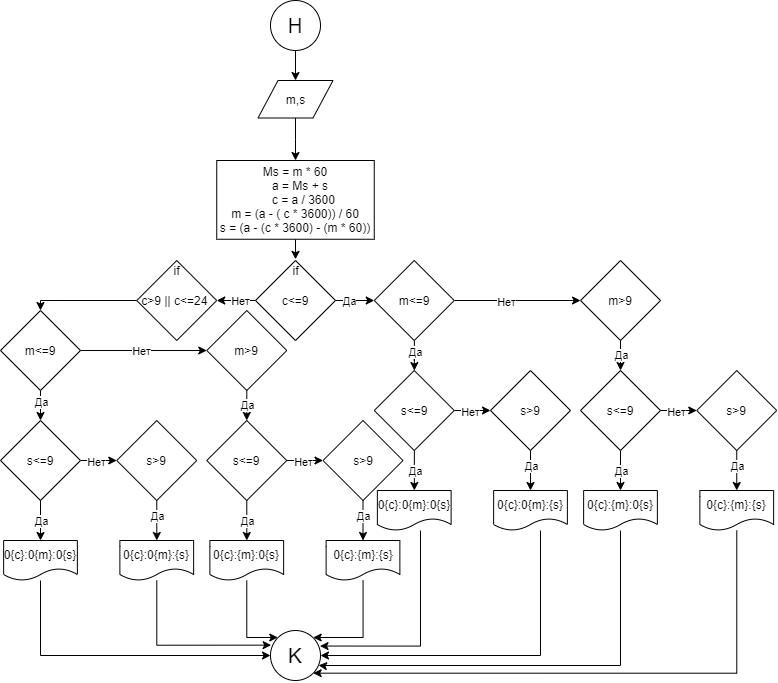

The diagram above was exported from draw.io. Its source (the exported page's mxGraphModel, read from the mxfile embedded in the PNG):
<mxGraphModel dx="1483" dy="867" grid="1" gridSize="10" guides="1" tooltips="1" connect="1" arrows="1" fold="1" page="1" pageScale="1" pageWidth="827" pageHeight="1169" math="0" shadow="0">
  <root>
    <mxCell id="0" />
    <mxCell id="1" parent="0" />
    <mxCell id="UECsqc6dmwc2SV9R_z9z-1" value="" style="edgeStyle=orthogonalEdgeStyle;rounded=0;orthogonalLoop=1;jettySize=auto;html=1;" edge="1" parent="1" source="UECsqc6dmwc2SV9R_z9z-2" target="UECsqc6dmwc2SV9R_z9z-3">
      <mxGeometry relative="1" as="geometry" />
    </mxCell>
    <mxCell id="UECsqc6dmwc2SV9R_z9z-2" value="&lt;font style=&quot;font-size: 20px&quot;&gt;H&lt;/font&gt;" style="ellipse;whiteSpace=wrap;html=1;aspect=fixed;" vertex="1" parent="1">
      <mxGeometry x="295" width="50" height="50" as="geometry" />
    </mxCell>
    <mxCell id="UECsqc6dmwc2SV9R_z9z-5" value="" style="edgeStyle=orthogonalEdgeStyle;rounded=0;orthogonalLoop=1;jettySize=auto;html=1;" edge="1" parent="1" source="UECsqc6dmwc2SV9R_z9z-3" target="UECsqc6dmwc2SV9R_z9z-4">
      <mxGeometry relative="1" as="geometry" />
    </mxCell>
    <mxCell id="UECsqc6dmwc2SV9R_z9z-3" value="m,s" style="shape=parallelogram;perimeter=parallelogramPerimeter;whiteSpace=wrap;html=1;fixedSize=1;" vertex="1" parent="1">
      <mxGeometry x="282.5" y="80" width="75" height="37.5" as="geometry" />
    </mxCell>
    <mxCell id="UECsqc6dmwc2SV9R_z9z-7" value="" style="edgeStyle=orthogonalEdgeStyle;rounded=0;orthogonalLoop=1;jettySize=auto;html=1;" edge="1" parent="1" source="UECsqc6dmwc2SV9R_z9z-4" target="UECsqc6dmwc2SV9R_z9z-6">
      <mxGeometry relative="1" as="geometry" />
    </mxCell>
    <mxCell id="UECsqc6dmwc2SV9R_z9z-4" value="&lt;div&gt;&lt;span&gt;Ms = m * 60&lt;/span&gt;&lt;/div&gt;&lt;div&gt;&amp;nbsp; &amp;nbsp;a = Ms + s&lt;/div&gt;&lt;div&gt;&amp;nbsp; &amp;nbsp; &amp;nbsp; &amp;nbsp; &amp;nbsp; &amp;nbsp; &amp;nbsp; c = a / 3600&amp;nbsp; &amp;nbsp; &amp;nbsp; &amp;nbsp; &amp;nbsp;&lt;/div&gt;&lt;div&gt;m = (a - ( c * 3600)) / 60&lt;/div&gt;&lt;div&gt;s = (a - (c * 3600) - (m * 60))&lt;/div&gt;" style="whiteSpace=wrap;html=1;" vertex="1" parent="1">
      <mxGeometry x="241.25" y="160" width="157.5" height="78.75" as="geometry" />
    </mxCell>
    <mxCell id="UECsqc6dmwc2SV9R_z9z-10" value="" style="edgeStyle=orthogonalEdgeStyle;rounded=0;orthogonalLoop=1;jettySize=auto;html=1;" edge="1" parent="1" source="UECsqc6dmwc2SV9R_z9z-6" target="UECsqc6dmwc2SV9R_z9z-9">
      <mxGeometry relative="1" as="geometry" />
    </mxCell>
    <mxCell id="UECsqc6dmwc2SV9R_z9z-12" value="Нет" style="edgeLabel;html=1;align=center;verticalAlign=middle;resizable=0;points=[];" vertex="1" connectable="0" parent="UECsqc6dmwc2SV9R_z9z-10">
      <mxGeometry x="-0.6828" relative="1" as="geometry">
        <mxPoint x="-9" as="offset" />
      </mxGeometry>
    </mxCell>
    <mxCell id="UECsqc6dmwc2SV9R_z9z-14" value="" style="edgeStyle=orthogonalEdgeStyle;rounded=0;orthogonalLoop=1;jettySize=auto;html=1;" edge="1" parent="1" source="UECsqc6dmwc2SV9R_z9z-6" target="UECsqc6dmwc2SV9R_z9z-13">
      <mxGeometry relative="1" as="geometry" />
    </mxCell>
    <mxCell id="UECsqc6dmwc2SV9R_z9z-15" value="Да" style="edgeLabel;html=1;align=center;verticalAlign=middle;resizable=0;points=[];" vertex="1" connectable="0" parent="UECsqc6dmwc2SV9R_z9z-14">
      <mxGeometry x="-0.3932" relative="1" as="geometry">
        <mxPoint as="offset" />
      </mxGeometry>
    </mxCell>
    <mxCell id="UECsqc6dmwc2SV9R_z9z-6" value="c&amp;lt;=9" style="rhombus;whiteSpace=wrap;html=1;" vertex="1" parent="1">
      <mxGeometry x="280" y="260.005" width="80" height="80" as="geometry" />
    </mxCell>
    <mxCell id="UECsqc6dmwc2SV9R_z9z-8" value="if&lt;br&gt;" style="text;html=1;align=center;verticalAlign=middle;resizable=0;points=[];autosize=1;strokeColor=none;fillColor=none;" vertex="1" parent="1">
      <mxGeometry x="310" y="260.01" width="20" height="20" as="geometry" />
    </mxCell>
    <mxCell id="UECsqc6dmwc2SV9R_z9z-72" style="edgeStyle=orthogonalEdgeStyle;rounded=0;orthogonalLoop=1;jettySize=auto;html=1;exitX=0;exitY=0.5;exitDx=0;exitDy=0;entryX=0.5;entryY=0;entryDx=0;entryDy=0;" edge="1" parent="1" source="UECsqc6dmwc2SV9R_z9z-9" target="UECsqc6dmwc2SV9R_z9z-46">
      <mxGeometry relative="1" as="geometry">
        <Array as="points">
          <mxPoint x="65" y="300" />
        </Array>
      </mxGeometry>
    </mxCell>
    <mxCell id="UECsqc6dmwc2SV9R_z9z-9" value="c&amp;gt;9 || c&amp;lt;=24&amp;nbsp;" style="rhombus;whiteSpace=wrap;html=1;" vertex="1" parent="1">
      <mxGeometry x="161.25" y="260.005" width="80" height="80" as="geometry" />
    </mxCell>
    <mxCell id="UECsqc6dmwc2SV9R_z9z-11" value="if&lt;br&gt;" style="text;html=1;align=center;verticalAlign=middle;resizable=0;points=[];autosize=1;strokeColor=none;fillColor=none;" vertex="1" parent="1">
      <mxGeometry x="191.25" y="260.01" width="20" height="20" as="geometry" />
    </mxCell>
    <mxCell id="UECsqc6dmwc2SV9R_z9z-17" value="" style="edgeStyle=orthogonalEdgeStyle;rounded=0;orthogonalLoop=1;jettySize=auto;html=1;" edge="1" parent="1" source="UECsqc6dmwc2SV9R_z9z-13" target="UECsqc6dmwc2SV9R_z9z-16">
      <mxGeometry relative="1" as="geometry" />
    </mxCell>
    <mxCell id="UECsqc6dmwc2SV9R_z9z-20" value="Да" style="edgeLabel;html=1;align=center;verticalAlign=middle;resizable=0;points=[];" vertex="1" connectable="0" parent="UECsqc6dmwc2SV9R_z9z-17">
      <mxGeometry x="0.2599" relative="1" as="geometry">
        <mxPoint as="offset" />
      </mxGeometry>
    </mxCell>
    <mxCell id="UECsqc6dmwc2SV9R_z9z-29" value="" style="edgeStyle=orthogonalEdgeStyle;rounded=0;orthogonalLoop=1;jettySize=auto;html=1;" edge="1" parent="1" source="UECsqc6dmwc2SV9R_z9z-13" target="UECsqc6dmwc2SV9R_z9z-28">
      <mxGeometry relative="1" as="geometry" />
    </mxCell>
    <mxCell id="UECsqc6dmwc2SV9R_z9z-70" value="Нет" style="edgeLabel;html=1;align=center;verticalAlign=middle;resizable=0;points=[];" vertex="1" connectable="0" parent="UECsqc6dmwc2SV9R_z9z-29">
      <mxGeometry x="-0.1885" y="-1" relative="1" as="geometry">
        <mxPoint as="offset" />
      </mxGeometry>
    </mxCell>
    <mxCell id="UECsqc6dmwc2SV9R_z9z-13" value="m&amp;lt;=9" style="rhombus;whiteSpace=wrap;html=1;" vertex="1" parent="1">
      <mxGeometry x="398.75" y="260.005" width="80" height="80" as="geometry" />
    </mxCell>
    <mxCell id="UECsqc6dmwc2SV9R_z9z-19" value="" style="edgeStyle=orthogonalEdgeStyle;rounded=0;orthogonalLoop=1;jettySize=auto;html=1;" edge="1" parent="1" source="UECsqc6dmwc2SV9R_z9z-16" target="UECsqc6dmwc2SV9R_z9z-18">
      <mxGeometry relative="1" as="geometry" />
    </mxCell>
    <mxCell id="UECsqc6dmwc2SV9R_z9z-21" value="Да" style="edgeLabel;html=1;align=center;verticalAlign=middle;resizable=0;points=[];" vertex="1" connectable="0" parent="UECsqc6dmwc2SV9R_z9z-19">
      <mxGeometry x="-0.5055" y="-1" relative="1" as="geometry">
        <mxPoint x="1" y="10" as="offset" />
      </mxGeometry>
    </mxCell>
    <mxCell id="UECsqc6dmwc2SV9R_z9z-23" value="" style="edgeStyle=orthogonalEdgeStyle;rounded=0;orthogonalLoop=1;jettySize=auto;html=1;" edge="1" parent="1" source="UECsqc6dmwc2SV9R_z9z-16" target="UECsqc6dmwc2SV9R_z9z-22">
      <mxGeometry relative="1" as="geometry" />
    </mxCell>
    <mxCell id="UECsqc6dmwc2SV9R_z9z-27" value="Нет" style="edgeLabel;html=1;align=center;verticalAlign=middle;resizable=0;points=[];" vertex="1" connectable="0" parent="UECsqc6dmwc2SV9R_z9z-23">
      <mxGeometry x="-0.305" y="-1" relative="1" as="geometry">
        <mxPoint as="offset" />
      </mxGeometry>
    </mxCell>
    <mxCell id="UECsqc6dmwc2SV9R_z9z-16" value="s&amp;lt;=9" style="rhombus;whiteSpace=wrap;html=1;" vertex="1" parent="1">
      <mxGeometry x="398.75" y="370.005" width="80" height="80" as="geometry" />
    </mxCell>
    <mxCell id="UECsqc6dmwc2SV9R_z9z-78" style="edgeStyle=orthogonalEdgeStyle;rounded=0;orthogonalLoop=1;jettySize=auto;html=1;entryX=0.99;entryY=0.311;entryDx=0;entryDy=0;entryPerimeter=0;" edge="1" parent="1" source="UECsqc6dmwc2SV9R_z9z-18" target="UECsqc6dmwc2SV9R_z9z-73">
      <mxGeometry relative="1" as="geometry">
        <Array as="points">
          <mxPoint x="445" y="646" />
        </Array>
      </mxGeometry>
    </mxCell>
    <mxCell id="UECsqc6dmwc2SV9R_z9z-18" value="0{c}:0{m}:0{s}" style="shape=document;whiteSpace=wrap;html=1;boundedLbl=1;" vertex="1" parent="1">
      <mxGeometry x="401.87" y="490" width="73.75" height="40" as="geometry" />
    </mxCell>
    <mxCell id="UECsqc6dmwc2SV9R_z9z-25" value="" style="edgeStyle=orthogonalEdgeStyle;rounded=0;orthogonalLoop=1;jettySize=auto;html=1;" edge="1" parent="1" source="UECsqc6dmwc2SV9R_z9z-22" target="UECsqc6dmwc2SV9R_z9z-24">
      <mxGeometry relative="1" as="geometry" />
    </mxCell>
    <mxCell id="UECsqc6dmwc2SV9R_z9z-26" value="Да" style="edgeLabel;html=1;align=center;verticalAlign=middle;resizable=0;points=[];" vertex="1" connectable="0" parent="UECsqc6dmwc2SV9R_z9z-25">
      <mxGeometry x="-0.237" relative="1" as="geometry">
        <mxPoint as="offset" />
      </mxGeometry>
    </mxCell>
    <mxCell id="UECsqc6dmwc2SV9R_z9z-22" value="s&amp;gt;9" style="rhombus;whiteSpace=wrap;html=1;" vertex="1" parent="1">
      <mxGeometry x="515" y="370.005" width="80" height="80" as="geometry" />
    </mxCell>
    <mxCell id="UECsqc6dmwc2SV9R_z9z-79" style="edgeStyle=orthogonalEdgeStyle;rounded=0;orthogonalLoop=1;jettySize=auto;html=1;entryX=1;entryY=0.5;entryDx=0;entryDy=0;" edge="1" parent="1" source="UECsqc6dmwc2SV9R_z9z-24" target="UECsqc6dmwc2SV9R_z9z-73">
      <mxGeometry relative="1" as="geometry">
        <Array as="points">
          <mxPoint x="565" y="655" />
        </Array>
      </mxGeometry>
    </mxCell>
    <mxCell id="UECsqc6dmwc2SV9R_z9z-24" value="0{c}:0{m}:{s}" style="shape=document;whiteSpace=wrap;html=1;boundedLbl=1;" vertex="1" parent="1">
      <mxGeometry x="518.13" y="490" width="73.75" height="40" as="geometry" />
    </mxCell>
    <mxCell id="UECsqc6dmwc2SV9R_z9z-41" style="edgeStyle=orthogonalEdgeStyle;rounded=0;orthogonalLoop=1;jettySize=auto;html=1;entryX=0.5;entryY=0;entryDx=0;entryDy=0;" edge="1" parent="1" source="UECsqc6dmwc2SV9R_z9z-28" target="UECsqc6dmwc2SV9R_z9z-35">
      <mxGeometry relative="1" as="geometry" />
    </mxCell>
    <mxCell id="UECsqc6dmwc2SV9R_z9z-42" value="Да" style="edgeLabel;html=1;align=center;verticalAlign=middle;resizable=0;points=[];" vertex="1" connectable="0" parent="UECsqc6dmwc2SV9R_z9z-41">
      <mxGeometry x="0.3487" relative="1" as="geometry">
        <mxPoint as="offset" />
      </mxGeometry>
    </mxCell>
    <mxCell id="UECsqc6dmwc2SV9R_z9z-28" value="m&amp;gt;9" style="rhombus;whiteSpace=wrap;html=1;" vertex="1" parent="1">
      <mxGeometry x="605.04" y="260.005" width="80" height="80" as="geometry" />
    </mxCell>
    <mxCell id="UECsqc6dmwc2SV9R_z9z-31" value="" style="edgeStyle=orthogonalEdgeStyle;rounded=0;orthogonalLoop=1;jettySize=auto;html=1;" edge="1" parent="1" source="UECsqc6dmwc2SV9R_z9z-35" target="UECsqc6dmwc2SV9R_z9z-36">
      <mxGeometry relative="1" as="geometry" />
    </mxCell>
    <mxCell id="UECsqc6dmwc2SV9R_z9z-32" value="Да" style="edgeLabel;html=1;align=center;verticalAlign=middle;resizable=0;points=[];" vertex="1" connectable="0" parent="UECsqc6dmwc2SV9R_z9z-31">
      <mxGeometry x="-0.5055" y="-1" relative="1" as="geometry">
        <mxPoint x="1" y="10" as="offset" />
      </mxGeometry>
    </mxCell>
    <mxCell id="UECsqc6dmwc2SV9R_z9z-33" value="" style="edgeStyle=orthogonalEdgeStyle;rounded=0;orthogonalLoop=1;jettySize=auto;html=1;" edge="1" parent="1" source="UECsqc6dmwc2SV9R_z9z-35" target="UECsqc6dmwc2SV9R_z9z-39">
      <mxGeometry relative="1" as="geometry" />
    </mxCell>
    <mxCell id="UECsqc6dmwc2SV9R_z9z-34" value="Нет" style="edgeLabel;html=1;align=center;verticalAlign=middle;resizable=0;points=[];" vertex="1" connectable="0" parent="UECsqc6dmwc2SV9R_z9z-33">
      <mxGeometry x="-0.305" y="-1" relative="1" as="geometry">
        <mxPoint as="offset" />
      </mxGeometry>
    </mxCell>
    <mxCell id="UECsqc6dmwc2SV9R_z9z-35" value="s&amp;lt;=9" style="rhombus;whiteSpace=wrap;html=1;" vertex="1" parent="1">
      <mxGeometry x="605" y="370.005" width="80" height="80" as="geometry" />
    </mxCell>
    <mxCell id="UECsqc6dmwc2SV9R_z9z-80" style="edgeStyle=orthogonalEdgeStyle;rounded=0;orthogonalLoop=1;jettySize=auto;html=1;entryX=0.962;entryY=0.696;entryDx=0;entryDy=0;entryPerimeter=0;" edge="1" parent="1" source="UECsqc6dmwc2SV9R_z9z-36" target="UECsqc6dmwc2SV9R_z9z-73">
      <mxGeometry relative="1" as="geometry">
        <mxPoint x="365" y="690" as="targetPoint" />
        <Array as="points">
          <mxPoint x="645" y="665" />
          <mxPoint x="345" y="665" />
        </Array>
      </mxGeometry>
    </mxCell>
    <mxCell id="UECsqc6dmwc2SV9R_z9z-36" value="0{c}:{m}:0{s}" style="shape=document;whiteSpace=wrap;html=1;boundedLbl=1;" vertex="1" parent="1">
      <mxGeometry x="608.12" y="490" width="73.75" height="40" as="geometry" />
    </mxCell>
    <mxCell id="UECsqc6dmwc2SV9R_z9z-37" value="" style="edgeStyle=orthogonalEdgeStyle;rounded=0;orthogonalLoop=1;jettySize=auto;html=1;" edge="1" parent="1" source="UECsqc6dmwc2SV9R_z9z-39" target="UECsqc6dmwc2SV9R_z9z-40">
      <mxGeometry relative="1" as="geometry" />
    </mxCell>
    <mxCell id="UECsqc6dmwc2SV9R_z9z-38" value="Да" style="edgeLabel;html=1;align=center;verticalAlign=middle;resizable=0;points=[];" vertex="1" connectable="0" parent="UECsqc6dmwc2SV9R_z9z-37">
      <mxGeometry x="-0.237" relative="1" as="geometry">
        <mxPoint as="offset" />
      </mxGeometry>
    </mxCell>
    <mxCell id="UECsqc6dmwc2SV9R_z9z-39" value="s&amp;gt;9" style="rhombus;whiteSpace=wrap;html=1;" vertex="1" parent="1">
      <mxGeometry x="721.25" y="370.005" width="80" height="80" as="geometry" />
    </mxCell>
    <mxCell id="UECsqc6dmwc2SV9R_z9z-81" style="edgeStyle=orthogonalEdgeStyle;rounded=0;orthogonalLoop=1;jettySize=auto;html=1;entryX=1;entryY=1;entryDx=0;entryDy=0;" edge="1" parent="1" source="UECsqc6dmwc2SV9R_z9z-40" target="UECsqc6dmwc2SV9R_z9z-73">
      <mxGeometry relative="1" as="geometry">
        <Array as="points">
          <mxPoint x="761" y="673" />
        </Array>
      </mxGeometry>
    </mxCell>
    <mxCell id="UECsqc6dmwc2SV9R_z9z-40" value="0{c}:{m}:{s}" style="shape=document;whiteSpace=wrap;html=1;boundedLbl=1;" vertex="1" parent="1">
      <mxGeometry x="724.38" y="490" width="73.75" height="40" as="geometry" />
    </mxCell>
    <mxCell id="UECsqc6dmwc2SV9R_z9z-43" value="" style="edgeStyle=orthogonalEdgeStyle;rounded=0;orthogonalLoop=1;jettySize=auto;html=1;" edge="1" parent="1" source="UECsqc6dmwc2SV9R_z9z-46" target="UECsqc6dmwc2SV9R_z9z-51">
      <mxGeometry relative="1" as="geometry" />
    </mxCell>
    <mxCell id="UECsqc6dmwc2SV9R_z9z-44" value="Да" style="edgeLabel;html=1;align=center;verticalAlign=middle;resizable=0;points=[];" vertex="1" connectable="0" parent="UECsqc6dmwc2SV9R_z9z-43">
      <mxGeometry x="0.2599" relative="1" as="geometry">
        <mxPoint as="offset" />
      </mxGeometry>
    </mxCell>
    <mxCell id="UECsqc6dmwc2SV9R_z9z-45" value="" style="edgeStyle=orthogonalEdgeStyle;rounded=0;orthogonalLoop=1;jettySize=auto;html=1;" edge="1" parent="1" source="UECsqc6dmwc2SV9R_z9z-46" target="UECsqc6dmwc2SV9R_z9z-59">
      <mxGeometry relative="1" as="geometry" />
    </mxCell>
    <mxCell id="UECsqc6dmwc2SV9R_z9z-71" value="Нет" style="edgeLabel;html=1;align=center;verticalAlign=middle;resizable=0;points=[];" vertex="1" connectable="0" parent="UECsqc6dmwc2SV9R_z9z-45">
      <mxGeometry x="-0.0436" relative="1" as="geometry">
        <mxPoint as="offset" />
      </mxGeometry>
    </mxCell>
    <mxCell id="UECsqc6dmwc2SV9R_z9z-46" value="m&amp;lt;=9" style="rhombus;whiteSpace=wrap;html=1;" vertex="1" parent="1">
      <mxGeometry x="25" y="310.005" width="80" height="80" as="geometry" />
    </mxCell>
    <mxCell id="UECsqc6dmwc2SV9R_z9z-47" value="" style="edgeStyle=orthogonalEdgeStyle;rounded=0;orthogonalLoop=1;jettySize=auto;html=1;" edge="1" parent="1" source="UECsqc6dmwc2SV9R_z9z-51" target="UECsqc6dmwc2SV9R_z9z-52">
      <mxGeometry relative="1" as="geometry" />
    </mxCell>
    <mxCell id="UECsqc6dmwc2SV9R_z9z-48" value="Да" style="edgeLabel;html=1;align=center;verticalAlign=middle;resizable=0;points=[];" vertex="1" connectable="0" parent="UECsqc6dmwc2SV9R_z9z-47">
      <mxGeometry x="-0.5055" y="-1" relative="1" as="geometry">
        <mxPoint x="1" y="10" as="offset" />
      </mxGeometry>
    </mxCell>
    <mxCell id="UECsqc6dmwc2SV9R_z9z-49" value="" style="edgeStyle=orthogonalEdgeStyle;rounded=0;orthogonalLoop=1;jettySize=auto;html=1;" edge="1" parent="1" source="UECsqc6dmwc2SV9R_z9z-51" target="UECsqc6dmwc2SV9R_z9z-55">
      <mxGeometry relative="1" as="geometry" />
    </mxCell>
    <mxCell id="UECsqc6dmwc2SV9R_z9z-50" value="Нет" style="edgeLabel;html=1;align=center;verticalAlign=middle;resizable=0;points=[];" vertex="1" connectable="0" parent="UECsqc6dmwc2SV9R_z9z-49">
      <mxGeometry x="-0.305" y="-1" relative="1" as="geometry">
        <mxPoint as="offset" />
      </mxGeometry>
    </mxCell>
    <mxCell id="UECsqc6dmwc2SV9R_z9z-51" value="s&amp;lt;=9" style="rhombus;whiteSpace=wrap;html=1;" vertex="1" parent="1">
      <mxGeometry x="25" y="420.005" width="80" height="80" as="geometry" />
    </mxCell>
    <mxCell id="UECsqc6dmwc2SV9R_z9z-74" style="edgeStyle=orthogonalEdgeStyle;rounded=0;orthogonalLoop=1;jettySize=auto;html=1;entryX=0;entryY=0.5;entryDx=0;entryDy=0;" edge="1" parent="1" source="UECsqc6dmwc2SV9R_z9z-52" target="UECsqc6dmwc2SV9R_z9z-73">
      <mxGeometry relative="1" as="geometry">
        <Array as="points">
          <mxPoint x="65" y="655" />
        </Array>
      </mxGeometry>
    </mxCell>
    <mxCell id="UECsqc6dmwc2SV9R_z9z-52" value="0{c}:0{m}:0{s}" style="shape=document;whiteSpace=wrap;html=1;boundedLbl=1;" vertex="1" parent="1">
      <mxGeometry x="28.120000000000005" y="540" width="73.75" height="40" as="geometry" />
    </mxCell>
    <mxCell id="UECsqc6dmwc2SV9R_z9z-53" value="" style="edgeStyle=orthogonalEdgeStyle;rounded=0;orthogonalLoop=1;jettySize=auto;html=1;" edge="1" parent="1" source="UECsqc6dmwc2SV9R_z9z-55" target="UECsqc6dmwc2SV9R_z9z-56">
      <mxGeometry relative="1" as="geometry" />
    </mxCell>
    <mxCell id="UECsqc6dmwc2SV9R_z9z-54" value="Да" style="edgeLabel;html=1;align=center;verticalAlign=middle;resizable=0;points=[];" vertex="1" connectable="0" parent="UECsqc6dmwc2SV9R_z9z-53">
      <mxGeometry x="-0.237" relative="1" as="geometry">
        <mxPoint as="offset" />
      </mxGeometry>
    </mxCell>
    <mxCell id="UECsqc6dmwc2SV9R_z9z-55" value="s&amp;gt;9" style="rhombus;whiteSpace=wrap;html=1;" vertex="1" parent="1">
      <mxGeometry x="141.25" y="420.005" width="80" height="80" as="geometry" />
    </mxCell>
    <mxCell id="UECsqc6dmwc2SV9R_z9z-75" style="edgeStyle=orthogonalEdgeStyle;rounded=0;orthogonalLoop=1;jettySize=auto;html=1;entryX=0.013;entryY=0.293;entryDx=0;entryDy=0;entryPerimeter=0;" edge="1" parent="1" source="UECsqc6dmwc2SV9R_z9z-56" target="UECsqc6dmwc2SV9R_z9z-73">
      <mxGeometry relative="1" as="geometry">
        <Array as="points">
          <mxPoint x="181" y="645" />
        </Array>
      </mxGeometry>
    </mxCell>
    <mxCell id="UECsqc6dmwc2SV9R_z9z-56" value="0{c}:0{m}:{s}" style="shape=document;whiteSpace=wrap;html=1;boundedLbl=1;" vertex="1" parent="1">
      <mxGeometry x="144.38" y="540" width="73.75" height="40" as="geometry" />
    </mxCell>
    <mxCell id="UECsqc6dmwc2SV9R_z9z-57" style="edgeStyle=orthogonalEdgeStyle;rounded=0;orthogonalLoop=1;jettySize=auto;html=1;entryX=0.5;entryY=0;entryDx=0;entryDy=0;" edge="1" parent="1" source="UECsqc6dmwc2SV9R_z9z-59" target="UECsqc6dmwc2SV9R_z9z-64">
      <mxGeometry relative="1" as="geometry" />
    </mxCell>
    <mxCell id="UECsqc6dmwc2SV9R_z9z-58" value="Да" style="edgeLabel;html=1;align=center;verticalAlign=middle;resizable=0;points=[];" vertex="1" connectable="0" parent="UECsqc6dmwc2SV9R_z9z-57">
      <mxGeometry x="0.3487" relative="1" as="geometry">
        <mxPoint as="offset" />
      </mxGeometry>
    </mxCell>
    <mxCell id="UECsqc6dmwc2SV9R_z9z-59" value="m&amp;gt;9" style="rhombus;whiteSpace=wrap;html=1;" vertex="1" parent="1">
      <mxGeometry x="231.28999999999996" y="310.005" width="80" height="80" as="geometry" />
    </mxCell>
    <mxCell id="UECsqc6dmwc2SV9R_z9z-60" value="" style="edgeStyle=orthogonalEdgeStyle;rounded=0;orthogonalLoop=1;jettySize=auto;html=1;" edge="1" parent="1" source="UECsqc6dmwc2SV9R_z9z-64" target="UECsqc6dmwc2SV9R_z9z-65">
      <mxGeometry relative="1" as="geometry" />
    </mxCell>
    <mxCell id="UECsqc6dmwc2SV9R_z9z-61" value="Да" style="edgeLabel;html=1;align=center;verticalAlign=middle;resizable=0;points=[];" vertex="1" connectable="0" parent="UECsqc6dmwc2SV9R_z9z-60">
      <mxGeometry x="-0.5055" y="-1" relative="1" as="geometry">
        <mxPoint x="1" y="10" as="offset" />
      </mxGeometry>
    </mxCell>
    <mxCell id="UECsqc6dmwc2SV9R_z9z-62" value="" style="edgeStyle=orthogonalEdgeStyle;rounded=0;orthogonalLoop=1;jettySize=auto;html=1;" edge="1" parent="1" source="UECsqc6dmwc2SV9R_z9z-64" target="UECsqc6dmwc2SV9R_z9z-68">
      <mxGeometry relative="1" as="geometry" />
    </mxCell>
    <mxCell id="UECsqc6dmwc2SV9R_z9z-63" value="Нет" style="edgeLabel;html=1;align=center;verticalAlign=middle;resizable=0;points=[];" vertex="1" connectable="0" parent="UECsqc6dmwc2SV9R_z9z-62">
      <mxGeometry x="-0.305" y="-1" relative="1" as="geometry">
        <mxPoint as="offset" />
      </mxGeometry>
    </mxCell>
    <mxCell id="UECsqc6dmwc2SV9R_z9z-64" value="s&amp;lt;=9" style="rhombus;whiteSpace=wrap;html=1;" vertex="1" parent="1">
      <mxGeometry x="231.25" y="420.005" width="80" height="80" as="geometry" />
    </mxCell>
    <mxCell id="UECsqc6dmwc2SV9R_z9z-76" style="edgeStyle=orthogonalEdgeStyle;rounded=0;orthogonalLoop=1;jettySize=auto;html=1;entryX=0;entryY=0;entryDx=0;entryDy=0;" edge="1" parent="1" source="UECsqc6dmwc2SV9R_z9z-65" target="UECsqc6dmwc2SV9R_z9z-73">
      <mxGeometry relative="1" as="geometry">
        <Array as="points">
          <mxPoint x="271" y="637" />
          <mxPoint x="302" y="637" />
        </Array>
      </mxGeometry>
    </mxCell>
    <mxCell id="UECsqc6dmwc2SV9R_z9z-65" value="0{c}:{m}:0{s}" style="shape=document;whiteSpace=wrap;html=1;boundedLbl=1;" vertex="1" parent="1">
      <mxGeometry x="234.37" y="540" width="73.75" height="40" as="geometry" />
    </mxCell>
    <mxCell id="UECsqc6dmwc2SV9R_z9z-66" value="" style="edgeStyle=orthogonalEdgeStyle;rounded=0;orthogonalLoop=1;jettySize=auto;html=1;" edge="1" parent="1" source="UECsqc6dmwc2SV9R_z9z-68" target="UECsqc6dmwc2SV9R_z9z-69">
      <mxGeometry relative="1" as="geometry" />
    </mxCell>
    <mxCell id="UECsqc6dmwc2SV9R_z9z-67" value="Да" style="edgeLabel;html=1;align=center;verticalAlign=middle;resizable=0;points=[];" vertex="1" connectable="0" parent="UECsqc6dmwc2SV9R_z9z-66">
      <mxGeometry x="-0.237" relative="1" as="geometry">
        <mxPoint as="offset" />
      </mxGeometry>
    </mxCell>
    <mxCell id="UECsqc6dmwc2SV9R_z9z-68" value="s&amp;gt;9" style="rhombus;whiteSpace=wrap;html=1;" vertex="1" parent="1">
      <mxGeometry x="347.5" y="420.005" width="80" height="80" as="geometry" />
    </mxCell>
    <mxCell id="UECsqc6dmwc2SV9R_z9z-77" style="edgeStyle=orthogonalEdgeStyle;rounded=0;orthogonalLoop=1;jettySize=auto;html=1;entryX=1;entryY=0;entryDx=0;entryDy=0;" edge="1" parent="1" source="UECsqc6dmwc2SV9R_z9z-69" target="UECsqc6dmwc2SV9R_z9z-73">
      <mxGeometry relative="1" as="geometry">
        <Array as="points">
          <mxPoint x="388" y="637" />
          <mxPoint x="338" y="637" />
        </Array>
      </mxGeometry>
    </mxCell>
    <mxCell id="UECsqc6dmwc2SV9R_z9z-69" value="0{c}:{m}:{s}" style="shape=document;whiteSpace=wrap;html=1;boundedLbl=1;" vertex="1" parent="1">
      <mxGeometry x="350.63" y="540" width="73.75" height="40" as="geometry" />
    </mxCell>
    <mxCell id="UECsqc6dmwc2SV9R_z9z-73" value="&lt;font style=&quot;font-size: 21px&quot;&gt;K&lt;/font&gt;" style="ellipse;whiteSpace=wrap;html=1;aspect=fixed;" vertex="1" parent="1">
      <mxGeometry x="295" y="630" width="50" height="50" as="geometry" />
    </mxCell>
  </root>
</mxGraphModel>